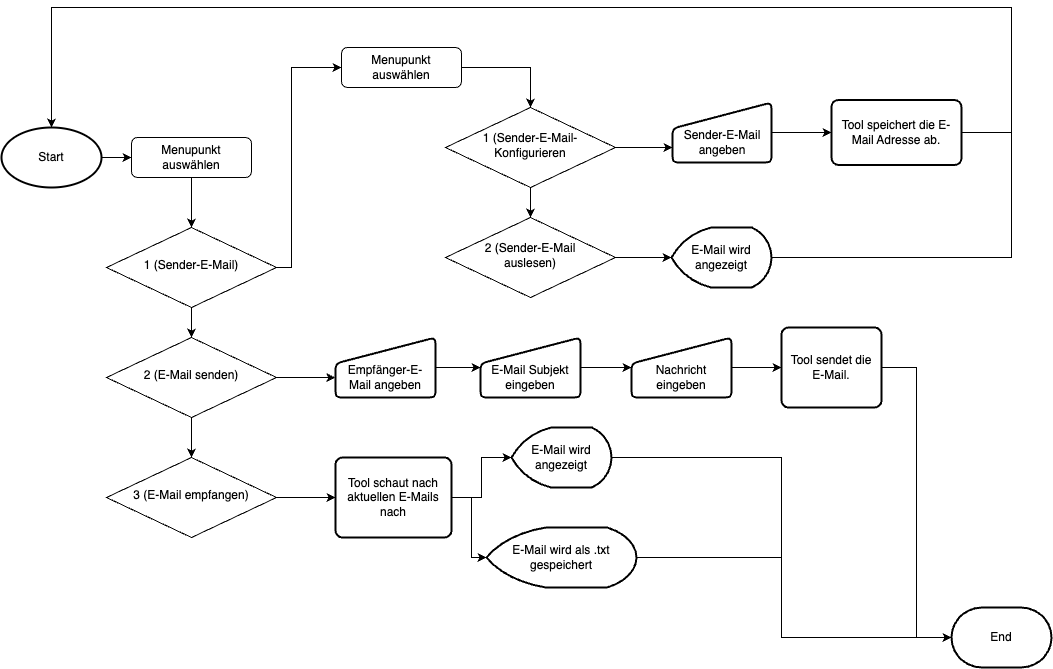

The diagram above was exported from draw.io. Its source (the exported page's mxGraphModel, read from the mxfile embedded in the PNG):
<mxGraphModel dx="1122" dy="1962" grid="1" gridSize="10" guides="1" tooltips="1" connect="1" arrows="1" fold="1" page="1" pageScale="1" pageWidth="827" pageHeight="1169" math="0" shadow="0">
  <root>
    <mxCell id="WIyWlLk6GJQsqaUBKTNV-0" />
    <mxCell id="WIyWlLk6GJQsqaUBKTNV-1" parent="WIyWlLk6GJQsqaUBKTNV-0" />
    <mxCell id="agXXEuxnET7PWjICIn9Y-2" style="edgeStyle=orthogonalEdgeStyle;rounded=0;orthogonalLoop=1;jettySize=auto;html=1;" edge="1" parent="WIyWlLk6GJQsqaUBKTNV-1" source="WIyWlLk6GJQsqaUBKTNV-3" target="WIyWlLk6GJQsqaUBKTNV-6">
      <mxGeometry relative="1" as="geometry" />
    </mxCell>
    <mxCell id="WIyWlLk6GJQsqaUBKTNV-3" value="Menupunkt auswählen" style="rounded=1;whiteSpace=wrap;html=1;fontSize=12;glass=0;strokeWidth=1;shadow=0;" parent="WIyWlLk6GJQsqaUBKTNV-1" vertex="1">
      <mxGeometry x="160" y="80" width="120" height="40" as="geometry" />
    </mxCell>
    <mxCell id="agXXEuxnET7PWjICIn9Y-4" style="edgeStyle=orthogonalEdgeStyle;rounded=0;orthogonalLoop=1;jettySize=auto;html=1;exitX=0.5;exitY=1;exitDx=0;exitDy=0;entryX=0.5;entryY=0;entryDx=0;entryDy=0;" edge="1" parent="WIyWlLk6GJQsqaUBKTNV-1" source="WIyWlLk6GJQsqaUBKTNV-6" target="agXXEuxnET7PWjICIn9Y-3">
      <mxGeometry relative="1" as="geometry" />
    </mxCell>
    <mxCell id="agXXEuxnET7PWjICIn9Y-8" style="edgeStyle=orthogonalEdgeStyle;rounded=0;orthogonalLoop=1;jettySize=auto;html=1;exitX=1;exitY=0.5;exitDx=0;exitDy=0;entryX=0;entryY=0.5;entryDx=0;entryDy=0;" edge="1" parent="WIyWlLk6GJQsqaUBKTNV-1" source="WIyWlLk6GJQsqaUBKTNV-6" target="agXXEuxnET7PWjICIn9Y-7">
      <mxGeometry relative="1" as="geometry">
        <Array as="points">
          <mxPoint x="320" y="210" />
          <mxPoint x="320" y="10" />
        </Array>
      </mxGeometry>
    </mxCell>
    <mxCell id="WIyWlLk6GJQsqaUBKTNV-6" value="1 (Sender-E-Mail)" style="rhombus;whiteSpace=wrap;html=1;shadow=0;fontFamily=Helvetica;fontSize=12;align=center;strokeWidth=1;spacing=6;spacingTop=-4;" parent="WIyWlLk6GJQsqaUBKTNV-1" vertex="1">
      <mxGeometry x="135" y="170" width="170" height="80" as="geometry" />
    </mxCell>
    <mxCell id="agXXEuxnET7PWjICIn9Y-1" style="edgeStyle=orthogonalEdgeStyle;rounded=0;orthogonalLoop=1;jettySize=auto;html=1;entryX=0;entryY=0.5;entryDx=0;entryDy=0;" edge="1" parent="WIyWlLk6GJQsqaUBKTNV-1" source="agXXEuxnET7PWjICIn9Y-0" target="WIyWlLk6GJQsqaUBKTNV-3">
      <mxGeometry relative="1" as="geometry" />
    </mxCell>
    <mxCell id="agXXEuxnET7PWjICIn9Y-0" value="Start" style="strokeWidth=2;html=1;shape=mxgraph.flowchart.start_1;whiteSpace=wrap;" vertex="1" parent="WIyWlLk6GJQsqaUBKTNV-1">
      <mxGeometry x="30" y="70" width="100" height="60" as="geometry" />
    </mxCell>
    <mxCell id="agXXEuxnET7PWjICIn9Y-6" style="edgeStyle=orthogonalEdgeStyle;rounded=0;orthogonalLoop=1;jettySize=auto;html=1;entryX=0.5;entryY=0;entryDx=0;entryDy=0;" edge="1" parent="WIyWlLk6GJQsqaUBKTNV-1" source="agXXEuxnET7PWjICIn9Y-3" target="agXXEuxnET7PWjICIn9Y-5">
      <mxGeometry relative="1" as="geometry" />
    </mxCell>
    <mxCell id="agXXEuxnET7PWjICIn9Y-3" value="2 (E-Mail senden)" style="rhombus;whiteSpace=wrap;html=1;shadow=0;fontFamily=Helvetica;fontSize=12;align=center;strokeWidth=1;spacing=6;spacingTop=-4;" vertex="1" parent="WIyWlLk6GJQsqaUBKTNV-1">
      <mxGeometry x="135" y="280" width="170" height="80" as="geometry" />
    </mxCell>
    <mxCell id="agXXEuxnET7PWjICIn9Y-30" style="edgeStyle=orthogonalEdgeStyle;rounded=0;orthogonalLoop=1;jettySize=auto;html=1;entryX=0;entryY=0.5;entryDx=0;entryDy=0;" edge="1" parent="WIyWlLk6GJQsqaUBKTNV-1" source="agXXEuxnET7PWjICIn9Y-5" target="agXXEuxnET7PWjICIn9Y-29">
      <mxGeometry relative="1" as="geometry" />
    </mxCell>
    <mxCell id="agXXEuxnET7PWjICIn9Y-5" value="3 (E-Mail empfangen)" style="rhombus;whiteSpace=wrap;html=1;shadow=0;fontFamily=Helvetica;fontSize=12;align=center;strokeWidth=1;spacing=6;spacingTop=-4;" vertex="1" parent="WIyWlLk6GJQsqaUBKTNV-1">
      <mxGeometry x="135" y="400" width="170" height="80" as="geometry" />
    </mxCell>
    <mxCell id="agXXEuxnET7PWjICIn9Y-11" style="edgeStyle=orthogonalEdgeStyle;rounded=0;orthogonalLoop=1;jettySize=auto;html=1;entryX=0.5;entryY=0;entryDx=0;entryDy=0;" edge="1" parent="WIyWlLk6GJQsqaUBKTNV-1" source="agXXEuxnET7PWjICIn9Y-7" target="agXXEuxnET7PWjICIn9Y-9">
      <mxGeometry relative="1" as="geometry">
        <Array as="points">
          <mxPoint x="559" y="10" />
        </Array>
      </mxGeometry>
    </mxCell>
    <mxCell id="agXXEuxnET7PWjICIn9Y-7" value="Menupunkt auswählen" style="rounded=1;whiteSpace=wrap;html=1;fontSize=12;glass=0;strokeWidth=1;shadow=0;" vertex="1" parent="WIyWlLk6GJQsqaUBKTNV-1">
      <mxGeometry x="370" y="-10" width="120" height="40" as="geometry" />
    </mxCell>
    <mxCell id="agXXEuxnET7PWjICIn9Y-12" style="edgeStyle=orthogonalEdgeStyle;rounded=0;orthogonalLoop=1;jettySize=auto;html=1;entryX=0.5;entryY=0;entryDx=0;entryDy=0;" edge="1" parent="WIyWlLk6GJQsqaUBKTNV-1" source="agXXEuxnET7PWjICIn9Y-9" target="agXXEuxnET7PWjICIn9Y-10">
      <mxGeometry relative="1" as="geometry" />
    </mxCell>
    <mxCell id="agXXEuxnET7PWjICIn9Y-40" style="edgeStyle=orthogonalEdgeStyle;rounded=0;orthogonalLoop=1;jettySize=auto;html=1;exitX=1;exitY=0.5;exitDx=0;exitDy=0;entryX=0;entryY=0.75;entryDx=0;entryDy=0;" edge="1" parent="WIyWlLk6GJQsqaUBKTNV-1" source="agXXEuxnET7PWjICIn9Y-9" target="agXXEuxnET7PWjICIn9Y-38">
      <mxGeometry relative="1" as="geometry" />
    </mxCell>
    <mxCell id="agXXEuxnET7PWjICIn9Y-9" value="1 (Sender-E-Mail-Konfigurieren" style="rhombus;whiteSpace=wrap;html=1;shadow=0;fontFamily=Helvetica;fontSize=12;align=center;strokeWidth=1;spacing=6;spacingTop=-4;" vertex="1" parent="WIyWlLk6GJQsqaUBKTNV-1">
      <mxGeometry x="474" y="50" width="170" height="80" as="geometry" />
    </mxCell>
    <mxCell id="agXXEuxnET7PWjICIn9Y-10" value="2 (Sender-E-Mail &lt;br&gt;auslesen)" style="rhombus;whiteSpace=wrap;html=1;shadow=0;fontFamily=Helvetica;fontSize=12;align=center;strokeWidth=1;spacing=6;spacingTop=-4;" vertex="1" parent="WIyWlLk6GJQsqaUBKTNV-1">
      <mxGeometry x="474" y="160" width="170" height="80" as="geometry" />
    </mxCell>
    <mxCell id="agXXEuxnET7PWjICIn9Y-21" style="edgeStyle=orthogonalEdgeStyle;rounded=0;orthogonalLoop=1;jettySize=auto;html=1;entryX=0;entryY=0.5;entryDx=0;entryDy=0;" edge="1" parent="WIyWlLk6GJQsqaUBKTNV-1" source="agXXEuxnET7PWjICIn9Y-13" target="agXXEuxnET7PWjICIn9Y-16">
      <mxGeometry relative="1" as="geometry" />
    </mxCell>
    <mxCell id="agXXEuxnET7PWjICIn9Y-13" value="" style="html=1;strokeWidth=2;shape=manualInput;whiteSpace=wrap;rounded=1;size=26;arcSize=11;" vertex="1" parent="WIyWlLk6GJQsqaUBKTNV-1">
      <mxGeometry x="364" y="280" width="100" height="60" as="geometry" />
    </mxCell>
    <mxCell id="agXXEuxnET7PWjICIn9Y-14" value="Empfänger-E-Mail angeben" style="text;html=1;align=center;verticalAlign=middle;whiteSpace=wrap;rounded=0;" vertex="1" parent="WIyWlLk6GJQsqaUBKTNV-1">
      <mxGeometry x="374" y="305" width="80" height="30" as="geometry" />
    </mxCell>
    <mxCell id="agXXEuxnET7PWjICIn9Y-15" style="edgeStyle=orthogonalEdgeStyle;rounded=0;orthogonalLoop=1;jettySize=auto;html=1;entryX=-0.003;entryY=0.669;entryDx=0;entryDy=0;entryPerimeter=0;" edge="1" parent="WIyWlLk6GJQsqaUBKTNV-1" source="agXXEuxnET7PWjICIn9Y-3" target="agXXEuxnET7PWjICIn9Y-13">
      <mxGeometry relative="1" as="geometry" />
    </mxCell>
    <mxCell id="agXXEuxnET7PWjICIn9Y-24" style="edgeStyle=orthogonalEdgeStyle;rounded=0;orthogonalLoop=1;jettySize=auto;html=1;entryX=0;entryY=0.5;entryDx=0;entryDy=0;" edge="1" parent="WIyWlLk6GJQsqaUBKTNV-1" source="agXXEuxnET7PWjICIn9Y-16" target="agXXEuxnET7PWjICIn9Y-22">
      <mxGeometry relative="1" as="geometry" />
    </mxCell>
    <mxCell id="agXXEuxnET7PWjICIn9Y-16" value="" style="html=1;strokeWidth=2;shape=manualInput;whiteSpace=wrap;rounded=1;size=26;arcSize=11;" vertex="1" parent="WIyWlLk6GJQsqaUBKTNV-1">
      <mxGeometry x="509" y="280" width="100" height="60" as="geometry" />
    </mxCell>
    <mxCell id="agXXEuxnET7PWjICIn9Y-17" value="E-Mail Subjekt eingeben" style="text;html=1;align=center;verticalAlign=middle;whiteSpace=wrap;rounded=0;" vertex="1" parent="WIyWlLk6GJQsqaUBKTNV-1">
      <mxGeometry x="519" y="305" width="80" height="30" as="geometry" />
    </mxCell>
    <mxCell id="agXXEuxnET7PWjICIn9Y-26" style="edgeStyle=orthogonalEdgeStyle;rounded=0;orthogonalLoop=1;jettySize=auto;html=1;entryX=0;entryY=0.5;entryDx=0;entryDy=0;" edge="1" parent="WIyWlLk6GJQsqaUBKTNV-1" source="agXXEuxnET7PWjICIn9Y-22" target="agXXEuxnET7PWjICIn9Y-25">
      <mxGeometry relative="1" as="geometry" />
    </mxCell>
    <mxCell id="agXXEuxnET7PWjICIn9Y-22" value="" style="html=1;strokeWidth=2;shape=manualInput;whiteSpace=wrap;rounded=1;size=26;arcSize=11;" vertex="1" parent="WIyWlLk6GJQsqaUBKTNV-1">
      <mxGeometry x="660" y="280" width="100" height="60" as="geometry" />
    </mxCell>
    <mxCell id="agXXEuxnET7PWjICIn9Y-23" value="Nachricht eingeben" style="text;html=1;align=center;verticalAlign=middle;whiteSpace=wrap;rounded=0;" vertex="1" parent="WIyWlLk6GJQsqaUBKTNV-1">
      <mxGeometry x="670" y="305" width="80" height="30" as="geometry" />
    </mxCell>
    <mxCell id="agXXEuxnET7PWjICIn9Y-25" value="Tool sendet die &lt;br&gt;E-Mail." style="rounded=1;whiteSpace=wrap;html=1;absoluteArcSize=1;arcSize=14;strokeWidth=2;" vertex="1" parent="WIyWlLk6GJQsqaUBKTNV-1">
      <mxGeometry x="810" y="270" width="100" height="80" as="geometry" />
    </mxCell>
    <mxCell id="agXXEuxnET7PWjICIn9Y-27" value="End" style="strokeWidth=2;html=1;shape=mxgraph.flowchart.terminator;whiteSpace=wrap;" vertex="1" parent="WIyWlLk6GJQsqaUBKTNV-1">
      <mxGeometry x="980" y="550" width="100" height="60" as="geometry" />
    </mxCell>
    <mxCell id="agXXEuxnET7PWjICIn9Y-28" style="edgeStyle=orthogonalEdgeStyle;rounded=0;orthogonalLoop=1;jettySize=auto;html=1;entryX=0;entryY=0.5;entryDx=0;entryDy=0;entryPerimeter=0;" edge="1" parent="WIyWlLk6GJQsqaUBKTNV-1" source="agXXEuxnET7PWjICIn9Y-25" target="agXXEuxnET7PWjICIn9Y-27">
      <mxGeometry relative="1" as="geometry" />
    </mxCell>
    <mxCell id="agXXEuxnET7PWjICIn9Y-29" value="Tool schaut nach aktuellen E-Mails nach" style="rounded=1;whiteSpace=wrap;html=1;absoluteArcSize=1;arcSize=14;strokeWidth=2;" vertex="1" parent="WIyWlLk6GJQsqaUBKTNV-1">
      <mxGeometry x="364" y="400" width="116" height="80" as="geometry" />
    </mxCell>
    <mxCell id="agXXEuxnET7PWjICIn9Y-36" value="" style="edgeStyle=orthogonalEdgeStyle;rounded=0;orthogonalLoop=1;jettySize=auto;html=1;entryX=0;entryY=0.5;entryDx=0;entryDy=0;entryPerimeter=0;" edge="1" parent="WIyWlLk6GJQsqaUBKTNV-1" source="agXXEuxnET7PWjICIn9Y-31" target="agXXEuxnET7PWjICIn9Y-27">
      <mxGeometry relative="1" as="geometry">
        <mxPoint x="740" y="439.99999999999955" as="targetPoint" />
      </mxGeometry>
    </mxCell>
    <mxCell id="agXXEuxnET7PWjICIn9Y-31" value="E-Mail wird angezeigt" style="strokeWidth=2;html=1;shape=mxgraph.flowchart.display;whiteSpace=wrap;" vertex="1" parent="WIyWlLk6GJQsqaUBKTNV-1">
      <mxGeometry x="540" y="370" width="100" height="60" as="geometry" />
    </mxCell>
    <mxCell id="agXXEuxnET7PWjICIn9Y-32" style="edgeStyle=orthogonalEdgeStyle;rounded=0;orthogonalLoop=1;jettySize=auto;html=1;entryX=0;entryY=0.5;entryDx=0;entryDy=0;entryPerimeter=0;" edge="1" parent="WIyWlLk6GJQsqaUBKTNV-1" source="agXXEuxnET7PWjICIn9Y-29" target="agXXEuxnET7PWjICIn9Y-31">
      <mxGeometry relative="1" as="geometry" />
    </mxCell>
    <mxCell id="agXXEuxnET7PWjICIn9Y-37" style="edgeStyle=orthogonalEdgeStyle;rounded=0;orthogonalLoop=1;jettySize=auto;html=1;entryX=0;entryY=0.5;entryDx=0;entryDy=0;entryPerimeter=0;" edge="1" parent="WIyWlLk6GJQsqaUBKTNV-1" source="agXXEuxnET7PWjICIn9Y-33" target="agXXEuxnET7PWjICIn9Y-27">
      <mxGeometry relative="1" as="geometry">
        <mxPoint x="740" y="439.99999999999955" as="targetPoint" />
        <Array as="points">
          <mxPoint x="810" y="500" />
          <mxPoint x="810" y="580" />
        </Array>
      </mxGeometry>
    </mxCell>
    <mxCell id="agXXEuxnET7PWjICIn9Y-33" value="E-Mail wird als .txt gespeichert" style="strokeWidth=2;html=1;shape=mxgraph.flowchart.display;whiteSpace=wrap;" vertex="1" parent="WIyWlLk6GJQsqaUBKTNV-1">
      <mxGeometry x="515" y="470" width="150" height="60" as="geometry" />
    </mxCell>
    <mxCell id="agXXEuxnET7PWjICIn9Y-34" style="edgeStyle=orthogonalEdgeStyle;rounded=0;orthogonalLoop=1;jettySize=auto;html=1;exitX=1;exitY=0.5;exitDx=0;exitDy=0;entryX=0;entryY=0.5;entryDx=0;entryDy=0;entryPerimeter=0;" edge="1" parent="WIyWlLk6GJQsqaUBKTNV-1" source="agXXEuxnET7PWjICIn9Y-29" target="agXXEuxnET7PWjICIn9Y-33">
      <mxGeometry relative="1" as="geometry" />
    </mxCell>
    <mxCell id="agXXEuxnET7PWjICIn9Y-42" style="edgeStyle=orthogonalEdgeStyle;rounded=0;orthogonalLoop=1;jettySize=auto;html=1;entryX=0;entryY=0.5;entryDx=0;entryDy=0;" edge="1" parent="WIyWlLk6GJQsqaUBKTNV-1" source="agXXEuxnET7PWjICIn9Y-38" target="agXXEuxnET7PWjICIn9Y-41">
      <mxGeometry relative="1" as="geometry" />
    </mxCell>
    <mxCell id="agXXEuxnET7PWjICIn9Y-38" value="" style="html=1;strokeWidth=2;shape=manualInput;whiteSpace=wrap;rounded=1;size=26;arcSize=11;" vertex="1" parent="WIyWlLk6GJQsqaUBKTNV-1">
      <mxGeometry x="701" y="45" width="99" height="60" as="geometry" />
    </mxCell>
    <mxCell id="agXXEuxnET7PWjICIn9Y-39" value="Sender-E-Mail angeben" style="text;html=1;align=center;verticalAlign=middle;whiteSpace=wrap;rounded=0;" vertex="1" parent="WIyWlLk6GJQsqaUBKTNV-1">
      <mxGeometry x="711" y="70" width="80" height="30" as="geometry" />
    </mxCell>
    <mxCell id="agXXEuxnET7PWjICIn9Y-41" value="Tool speichert die E-Mail Adresse ab." style="rounded=1;whiteSpace=wrap;html=1;absoluteArcSize=1;arcSize=14;strokeWidth=2;" vertex="1" parent="WIyWlLk6GJQsqaUBKTNV-1">
      <mxGeometry x="860" y="42.5" width="130" height="65" as="geometry" />
    </mxCell>
    <mxCell id="agXXEuxnET7PWjICIn9Y-43" style="edgeStyle=orthogonalEdgeStyle;rounded=0;orthogonalLoop=1;jettySize=auto;html=1;entryX=0.5;entryY=0;entryDx=0;entryDy=0;entryPerimeter=0;" edge="1" parent="WIyWlLk6GJQsqaUBKTNV-1" source="agXXEuxnET7PWjICIn9Y-41" target="agXXEuxnET7PWjICIn9Y-0">
      <mxGeometry relative="1" as="geometry">
        <Array as="points">
          <mxPoint x="1040" y="75" />
          <mxPoint x="1040" y="-50" />
          <mxPoint x="80" y="-50" />
        </Array>
      </mxGeometry>
    </mxCell>
    <mxCell id="agXXEuxnET7PWjICIn9Y-44" value="E-Mail wird angezeigt" style="strokeWidth=2;html=1;shape=mxgraph.flowchart.display;whiteSpace=wrap;" vertex="1" parent="WIyWlLk6GJQsqaUBKTNV-1">
      <mxGeometry x="700" y="170" width="100" height="60" as="geometry" />
    </mxCell>
    <mxCell id="agXXEuxnET7PWjICIn9Y-45" style="edgeStyle=orthogonalEdgeStyle;rounded=0;orthogonalLoop=1;jettySize=auto;html=1;entryX=0;entryY=0.5;entryDx=0;entryDy=0;entryPerimeter=0;" edge="1" parent="WIyWlLk6GJQsqaUBKTNV-1" source="agXXEuxnET7PWjICIn9Y-10" target="agXXEuxnET7PWjICIn9Y-44">
      <mxGeometry relative="1" as="geometry" />
    </mxCell>
    <mxCell id="agXXEuxnET7PWjICIn9Y-46" style="edgeStyle=orthogonalEdgeStyle;rounded=0;orthogonalLoop=1;jettySize=auto;html=1;entryX=0.5;entryY=0;entryDx=0;entryDy=0;entryPerimeter=0;" edge="1" parent="WIyWlLk6GJQsqaUBKTNV-1" source="agXXEuxnET7PWjICIn9Y-44" target="agXXEuxnET7PWjICIn9Y-0">
      <mxGeometry relative="1" as="geometry">
        <Array as="points">
          <mxPoint x="1040" y="200" />
          <mxPoint x="1040" y="-50" />
          <mxPoint x="80" y="-50" />
        </Array>
      </mxGeometry>
    </mxCell>
  </root>
</mxGraphModel>